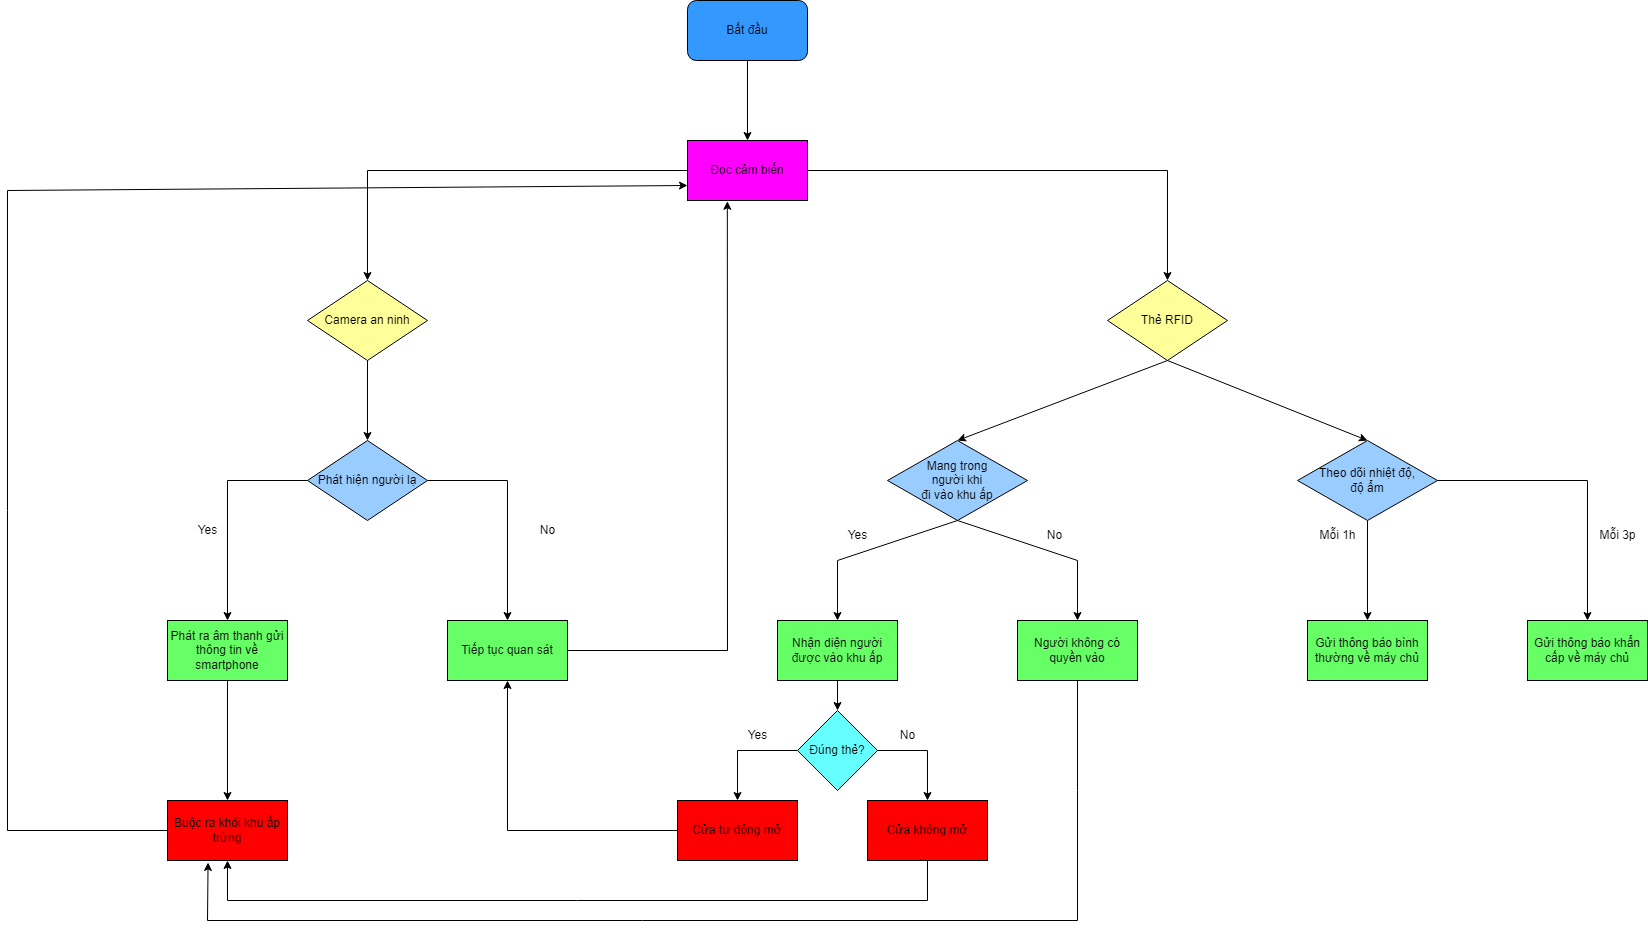

The diagram above was exported from draw.io. Its source (the exported page's mxGraphModel, read from the mxfile embedded in the PNG):
<mxGraphModel dx="1695" dy="1594" grid="1" gridSize="10" guides="1" tooltips="1" connect="1" arrows="1" fold="1" page="1" pageScale="1" pageWidth="827" pageHeight="1169" math="0" shadow="0">
  <root>
    <mxCell id="0" />
    <mxCell id="1" parent="0" />
    <mxCell id="0qbd9hLWgp-m8MHVcMSk-1" value="Bất đầu" style="rounded=1;whiteSpace=wrap;html=1;fillColor=#3399FF;" parent="1" vertex="1">
      <mxGeometry x="440" y="-120" width="120" height="60" as="geometry" />
    </mxCell>
    <mxCell id="0qbd9hLWgp-m8MHVcMSk-2" value="Đọc cảm biến" style="rounded=0;whiteSpace=wrap;html=1;fillColor=#FF00FF;" parent="1" vertex="1">
      <mxGeometry x="440" y="20" width="120" height="60" as="geometry" />
    </mxCell>
    <mxCell id="0qbd9hLWgp-m8MHVcMSk-3" value="Camera an ninh" style="rhombus;whiteSpace=wrap;html=1;strokeColor=#000000;fillColor=#FFFF99;" parent="1" vertex="1">
      <mxGeometry x="60" y="160" width="120" height="80" as="geometry" />
    </mxCell>
    <mxCell id="0qbd9hLWgp-m8MHVcMSk-4" value="Thẻ RFID" style="rhombus;whiteSpace=wrap;html=1;strokeColor=#000000;fillColor=#FFFF99;" parent="1" vertex="1">
      <mxGeometry x="860" y="160" width="120" height="80" as="geometry" />
    </mxCell>
    <mxCell id="0qbd9hLWgp-m8MHVcMSk-5" value="Phát hiện người lạ" style="rhombus;whiteSpace=wrap;html=1;strokeColor=#000000;fillColor=#99CCFF;" parent="1" vertex="1">
      <mxGeometry x="60" y="320" width="120" height="80" as="geometry" />
    </mxCell>
    <mxCell id="0qbd9hLWgp-m8MHVcMSk-6" value="Mang trong &lt;br&gt;người khi &lt;br&gt;đi vào khu ấp" style="rhombus;whiteSpace=wrap;html=1;strokeColor=#000000;fillColor=#99CCFF;" parent="1" vertex="1">
      <mxGeometry x="640" y="320" width="140" height="80" as="geometry" />
    </mxCell>
    <mxCell id="0qbd9hLWgp-m8MHVcMSk-7" value="Theo dõi nhiệt độ,&lt;br&gt;độ ẩm" style="rhombus;whiteSpace=wrap;html=1;strokeColor=#000000;fillColor=#99CCFF;" parent="1" vertex="1">
      <mxGeometry x="1050" y="320" width="140" height="80" as="geometry" />
    </mxCell>
    <mxCell id="0qbd9hLWgp-m8MHVcMSk-8" value="Phát ra âm thanh gửi thông tin về smartphone" style="rounded=0;whiteSpace=wrap;html=1;fillColor=#66FF66;" parent="1" vertex="1">
      <mxGeometry x="-80" y="500" width="120" height="60" as="geometry" />
    </mxCell>
    <mxCell id="0qbd9hLWgp-m8MHVcMSk-9" value="Tiếp tục quan sát" style="rounded=0;whiteSpace=wrap;html=1;fillColor=#66FF66;" parent="1" vertex="1">
      <mxGeometry x="200" y="500" width="120" height="60" as="geometry" />
    </mxCell>
    <mxCell id="0qbd9hLWgp-m8MHVcMSk-10" value="Buộc ra khỏi khu ấp trứng" style="rounded=0;whiteSpace=wrap;html=1;fillColor=#FF0000;" parent="1" vertex="1">
      <mxGeometry x="-80" y="680" width="120" height="60" as="geometry" />
    </mxCell>
    <mxCell id="0qbd9hLWgp-m8MHVcMSk-11" value="Người không có quyền vào" style="rounded=0;whiteSpace=wrap;html=1;fillColor=#66FF66;" parent="1" vertex="1">
      <mxGeometry x="770" y="500" width="120" height="60" as="geometry" />
    </mxCell>
    <mxCell id="0qbd9hLWgp-m8MHVcMSk-12" value="Nhận diện người được vào khu ấp" style="rounded=0;whiteSpace=wrap;html=1;fillColor=#66FF66;" parent="1" vertex="1">
      <mxGeometry x="530" y="500" width="120" height="60" as="geometry" />
    </mxCell>
    <mxCell id="0qbd9hLWgp-m8MHVcMSk-13" value="Gửi thông báo khẩn cấp về máy chủ" style="rounded=0;whiteSpace=wrap;html=1;fillColor=#66FF66;" parent="1" vertex="1">
      <mxGeometry x="1280" y="500" width="120" height="60" as="geometry" />
    </mxCell>
    <mxCell id="0qbd9hLWgp-m8MHVcMSk-14" value="Gửi thông báo bình thường về máy chủ" style="rounded=0;whiteSpace=wrap;html=1;fillColor=#66FF66;" parent="1" vertex="1">
      <mxGeometry x="1060" y="500" width="120" height="60" as="geometry" />
    </mxCell>
    <mxCell id="0qbd9hLWgp-m8MHVcMSk-15" value="" style="endArrow=classic;html=1;rounded=0;exitX=0.5;exitY=1;exitDx=0;exitDy=0;entryX=0.5;entryY=0;entryDx=0;entryDy=0;" parent="1" source="0qbd9hLWgp-m8MHVcMSk-1" target="0qbd9hLWgp-m8MHVcMSk-2" edge="1">
      <mxGeometry width="50" height="50" relative="1" as="geometry">
        <mxPoint x="460" y="90" as="sourcePoint" />
        <mxPoint x="510" y="40" as="targetPoint" />
      </mxGeometry>
    </mxCell>
    <mxCell id="0qbd9hLWgp-m8MHVcMSk-16" value="" style="endArrow=classic;html=1;rounded=0;exitX=0;exitY=0.5;exitDx=0;exitDy=0;entryX=0.5;entryY=0;entryDx=0;entryDy=0;" parent="1" source="0qbd9hLWgp-m8MHVcMSk-2" target="0qbd9hLWgp-m8MHVcMSk-3" edge="1">
      <mxGeometry width="50" height="50" relative="1" as="geometry">
        <mxPoint x="450" y="190" as="sourcePoint" />
        <mxPoint x="120" y="130" as="targetPoint" />
        <Array as="points">
          <mxPoint x="120" y="50" />
        </Array>
      </mxGeometry>
    </mxCell>
    <mxCell id="0qbd9hLWgp-m8MHVcMSk-17" value="" style="endArrow=classic;html=1;rounded=0;exitX=1;exitY=0.5;exitDx=0;exitDy=0;entryX=0.5;entryY=0;entryDx=0;entryDy=0;" parent="1" source="0qbd9hLWgp-m8MHVcMSk-2" target="0qbd9hLWgp-m8MHVcMSk-4" edge="1">
      <mxGeometry width="50" height="50" relative="1" as="geometry">
        <mxPoint x="630" y="190" as="sourcePoint" />
        <mxPoint x="920" y="150" as="targetPoint" />
        <Array as="points">
          <mxPoint x="920" y="50" />
        </Array>
      </mxGeometry>
    </mxCell>
    <mxCell id="0qbd9hLWgp-m8MHVcMSk-18" value="" style="endArrow=classic;html=1;rounded=0;exitX=0.5;exitY=1;exitDx=0;exitDy=0;entryX=0.5;entryY=0;entryDx=0;entryDy=0;" parent="1" source="0qbd9hLWgp-m8MHVcMSk-4" target="0qbd9hLWgp-m8MHVcMSk-6" edge="1">
      <mxGeometry width="50" height="50" relative="1" as="geometry">
        <mxPoint x="630" y="290" as="sourcePoint" />
        <mxPoint x="680" y="240" as="targetPoint" />
      </mxGeometry>
    </mxCell>
    <mxCell id="0qbd9hLWgp-m8MHVcMSk-19" value="" style="endArrow=classic;html=1;rounded=0;exitX=0.5;exitY=1;exitDx=0;exitDy=0;entryX=0.5;entryY=0;entryDx=0;entryDy=0;" parent="1" source="0qbd9hLWgp-m8MHVcMSk-4" target="0qbd9hLWgp-m8MHVcMSk-7" edge="1">
      <mxGeometry width="50" height="50" relative="1" as="geometry">
        <mxPoint x="630" y="290" as="sourcePoint" />
        <mxPoint x="680" y="240" as="targetPoint" />
      </mxGeometry>
    </mxCell>
    <mxCell id="0qbd9hLWgp-m8MHVcMSk-20" value="" style="endArrow=classic;html=1;rounded=0;exitX=0.5;exitY=1;exitDx=0;exitDy=0;entryX=0.5;entryY=0;entryDx=0;entryDy=0;" parent="1" source="0qbd9hLWgp-m8MHVcMSk-3" target="0qbd9hLWgp-m8MHVcMSk-5" edge="1">
      <mxGeometry width="50" height="50" relative="1" as="geometry">
        <mxPoint x="280" y="290" as="sourcePoint" />
        <mxPoint x="330" y="240" as="targetPoint" />
      </mxGeometry>
    </mxCell>
    <mxCell id="0qbd9hLWgp-m8MHVcMSk-21" value="" style="endArrow=classic;html=1;rounded=0;exitX=0;exitY=0.5;exitDx=0;exitDy=0;entryX=0.5;entryY=0;entryDx=0;entryDy=0;" parent="1" source="0qbd9hLWgp-m8MHVcMSk-5" target="0qbd9hLWgp-m8MHVcMSk-8" edge="1">
      <mxGeometry width="50" height="50" relative="1" as="geometry">
        <mxPoint x="280" y="490" as="sourcePoint" />
        <mxPoint x="-20" y="360" as="targetPoint" />
        <Array as="points">
          <mxPoint x="-20" y="360" />
        </Array>
      </mxGeometry>
    </mxCell>
    <mxCell id="0qbd9hLWgp-m8MHVcMSk-22" value="" style="endArrow=classic;html=1;rounded=0;exitX=1;exitY=0.5;exitDx=0;exitDy=0;entryX=0.5;entryY=0;entryDx=0;entryDy=0;" parent="1" source="0qbd9hLWgp-m8MHVcMSk-5" target="0qbd9hLWgp-m8MHVcMSk-9" edge="1">
      <mxGeometry width="50" height="50" relative="1" as="geometry">
        <mxPoint x="280" y="490" as="sourcePoint" />
        <mxPoint x="330" y="440" as="targetPoint" />
        <Array as="points">
          <mxPoint x="260" y="360" />
        </Array>
      </mxGeometry>
    </mxCell>
    <mxCell id="0qbd9hLWgp-m8MHVcMSk-23" value="Yes" style="text;html=1;align=center;verticalAlign=middle;resizable=0;points=[];autosize=1;strokeColor=none;fillColor=none;" parent="1" vertex="1">
      <mxGeometry x="-60" y="395" width="40" height="30" as="geometry" />
    </mxCell>
    <mxCell id="0qbd9hLWgp-m8MHVcMSk-24" value="No" style="text;html=1;align=center;verticalAlign=middle;resizable=0;points=[];autosize=1;strokeColor=none;fillColor=none;" parent="1" vertex="1">
      <mxGeometry x="280" y="395" width="40" height="30" as="geometry" />
    </mxCell>
    <mxCell id="0qbd9hLWgp-m8MHVcMSk-25" value="" style="endArrow=classic;html=1;rounded=0;exitX=0.5;exitY=1;exitDx=0;exitDy=0;entryX=0.5;entryY=0;entryDx=0;entryDy=0;" parent="1" source="0qbd9hLWgp-m8MHVcMSk-8" target="0qbd9hLWgp-m8MHVcMSk-10" edge="1">
      <mxGeometry width="50" height="50" relative="1" as="geometry">
        <mxPoint x="150" y="540" as="sourcePoint" />
        <mxPoint x="200" y="490" as="targetPoint" />
      </mxGeometry>
    </mxCell>
    <mxCell id="0qbd9hLWgp-m8MHVcMSk-26" value="" style="endArrow=classic;html=1;rounded=0;exitX=0;exitY=0.5;exitDx=0;exitDy=0;entryX=0;entryY=0.75;entryDx=0;entryDy=0;" parent="1" source="0qbd9hLWgp-m8MHVcMSk-10" target="0qbd9hLWgp-m8MHVcMSk-2" edge="1">
      <mxGeometry width="50" height="50" relative="1" as="geometry">
        <mxPoint x="-160" y="640" as="sourcePoint" />
        <mxPoint x="-110" y="70" as="targetPoint" />
        <Array as="points">
          <mxPoint x="-240" y="710" />
          <mxPoint x="-240" y="70" />
        </Array>
      </mxGeometry>
    </mxCell>
    <mxCell id="0qbd9hLWgp-m8MHVcMSk-27" value="" style="endArrow=classic;html=1;rounded=0;exitX=0.5;exitY=1;exitDx=0;exitDy=0;entryX=0.5;entryY=0;entryDx=0;entryDy=0;" parent="1" source="0qbd9hLWgp-m8MHVcMSk-6" target="0qbd9hLWgp-m8MHVcMSk-12" edge="1">
      <mxGeometry width="50" height="50" relative="1" as="geometry">
        <mxPoint x="570" y="520" as="sourcePoint" />
        <mxPoint x="590" y="480" as="targetPoint" />
        <Array as="points">
          <mxPoint x="590" y="440" />
        </Array>
      </mxGeometry>
    </mxCell>
    <mxCell id="0qbd9hLWgp-m8MHVcMSk-28" value="" style="endArrow=classic;html=1;rounded=0;exitX=0.5;exitY=1;exitDx=0;exitDy=0;entryX=0.5;entryY=0;entryDx=0;entryDy=0;" parent="1" source="0qbd9hLWgp-m8MHVcMSk-6" target="0qbd9hLWgp-m8MHVcMSk-11" edge="1">
      <mxGeometry width="50" height="50" relative="1" as="geometry">
        <mxPoint x="830" y="440" as="sourcePoint" />
        <mxPoint x="830" y="480" as="targetPoint" />
        <Array as="points">
          <mxPoint x="830" y="440" />
        </Array>
      </mxGeometry>
    </mxCell>
    <mxCell id="0qbd9hLWgp-m8MHVcMSk-29" value="" style="endArrow=classic;html=1;rounded=0;exitX=0.5;exitY=1;exitDx=0;exitDy=0;entryX=0.5;entryY=0;entryDx=0;entryDy=0;" parent="1" source="0qbd9hLWgp-m8MHVcMSk-12" target="0qbd9hLWgp-m8MHVcMSk-38" edge="1">
      <mxGeometry width="50" height="50" relative="1" as="geometry">
        <mxPoint x="590" y="600" as="sourcePoint" />
        <mxPoint x="510" y="610" as="targetPoint" />
        <Array as="points" />
      </mxGeometry>
    </mxCell>
    <mxCell id="0qbd9hLWgp-m8MHVcMSk-30" value="" style="endArrow=classic;html=1;rounded=0;exitX=1;exitY=0.5;exitDx=0;exitDy=0;entryX=0.332;entryY=1.013;entryDx=0;entryDy=0;entryPerimeter=0;" parent="1" source="0qbd9hLWgp-m8MHVcMSk-9" target="0qbd9hLWgp-m8MHVcMSk-2" edge="1">
      <mxGeometry width="50" height="50" relative="1" as="geometry">
        <mxPoint x="620" y="500" as="sourcePoint" />
        <mxPoint x="440" y="390" as="targetPoint" />
        <Array as="points">
          <mxPoint x="480" y="530" />
        </Array>
      </mxGeometry>
    </mxCell>
    <mxCell id="0qbd9hLWgp-m8MHVcMSk-31" value="" style="endArrow=classic;html=1;rounded=0;exitX=0.5;exitY=1;exitDx=0;exitDy=0;entryX=0.338;entryY=1.033;entryDx=0;entryDy=0;entryPerimeter=0;" parent="1" source="0qbd9hLWgp-m8MHVcMSk-11" target="0qbd9hLWgp-m8MHVcMSk-10" edge="1">
      <mxGeometry width="50" height="50" relative="1" as="geometry">
        <mxPoint x="830" y="600" as="sourcePoint" />
        <mxPoint x="-40" y="800" as="targetPoint" />
        <Array as="points">
          <mxPoint x="830" y="670" />
          <mxPoint x="830" y="800" />
          <mxPoint x="-40" y="800" />
        </Array>
      </mxGeometry>
    </mxCell>
    <mxCell id="0qbd9hLWgp-m8MHVcMSk-32" value="" style="endArrow=classic;html=1;rounded=0;exitX=0.5;exitY=1;exitDx=0;exitDy=0;entryX=0.5;entryY=0;entryDx=0;entryDy=0;" parent="1" source="0qbd9hLWgp-m8MHVcMSk-7" target="0qbd9hLWgp-m8MHVcMSk-14" edge="1">
      <mxGeometry width="50" height="50" relative="1" as="geometry">
        <mxPoint x="980" y="500" as="sourcePoint" />
        <mxPoint x="1030" y="450" as="targetPoint" />
      </mxGeometry>
    </mxCell>
    <mxCell id="0qbd9hLWgp-m8MHVcMSk-33" value="" style="endArrow=classic;html=1;rounded=0;exitX=1;exitY=0.5;exitDx=0;exitDy=0;entryX=0.5;entryY=0;entryDx=0;entryDy=0;" parent="1" source="0qbd9hLWgp-m8MHVcMSk-7" target="0qbd9hLWgp-m8MHVcMSk-13" edge="1">
      <mxGeometry width="50" height="50" relative="1" as="geometry">
        <mxPoint x="980" y="500" as="sourcePoint" />
        <mxPoint x="1340" y="360" as="targetPoint" />
        <Array as="points">
          <mxPoint x="1340" y="360" />
        </Array>
      </mxGeometry>
    </mxCell>
    <mxCell id="0qbd9hLWgp-m8MHVcMSk-34" value="Mỗi 1h" style="text;html=1;align=center;verticalAlign=middle;resizable=0;points=[];autosize=1;strokeColor=none;fillColor=none;" parent="1" vertex="1">
      <mxGeometry x="1060" y="400" width="60" height="30" as="geometry" />
    </mxCell>
    <mxCell id="0qbd9hLWgp-m8MHVcMSk-35" value="Mỗi 3p" style="text;html=1;align=center;verticalAlign=middle;resizable=0;points=[];autosize=1;strokeColor=none;fillColor=none;" parent="1" vertex="1">
      <mxGeometry x="1340" y="400" width="60" height="30" as="geometry" />
    </mxCell>
    <mxCell id="0qbd9hLWgp-m8MHVcMSk-36" value="Yes" style="text;html=1;align=center;verticalAlign=middle;resizable=0;points=[];autosize=1;strokeColor=none;fillColor=none;" parent="1" vertex="1">
      <mxGeometry x="590" y="400" width="40" height="30" as="geometry" />
    </mxCell>
    <mxCell id="0qbd9hLWgp-m8MHVcMSk-37" value="No" style="text;html=1;align=center;verticalAlign=middle;resizable=0;points=[];autosize=1;strokeColor=none;fillColor=none;" parent="1" vertex="1">
      <mxGeometry x="787" y="400" width="40" height="30" as="geometry" />
    </mxCell>
    <mxCell id="0qbd9hLWgp-m8MHVcMSk-38" value="Đúng thẻ?" style="rhombus;whiteSpace=wrap;html=1;fillColor=#66FFFF;" parent="1" vertex="1">
      <mxGeometry x="550" y="590" width="80" height="80" as="geometry" />
    </mxCell>
    <mxCell id="0qbd9hLWgp-m8MHVcMSk-39" value="" style="endArrow=classic;html=1;rounded=0;exitX=0;exitY=0.5;exitDx=0;exitDy=0;entryX=0.5;entryY=0;entryDx=0;entryDy=0;entryPerimeter=0;" parent="1" source="0qbd9hLWgp-m8MHVcMSk-38" target="0qbd9hLWgp-m8MHVcMSk-41" edge="1">
      <mxGeometry width="50" height="50" relative="1" as="geometry">
        <mxPoint x="530" y="690" as="sourcePoint" />
        <mxPoint x="490" y="680" as="targetPoint" />
        <Array as="points">
          <mxPoint x="490" y="630" />
        </Array>
      </mxGeometry>
    </mxCell>
    <mxCell id="0qbd9hLWgp-m8MHVcMSk-40" value="" style="endArrow=classic;html=1;rounded=0;exitX=1;exitY=0.5;exitDx=0;exitDy=0;entryX=0.5;entryY=0;entryDx=0;entryDy=0;entryPerimeter=0;" parent="1" source="0qbd9hLWgp-m8MHVcMSk-38" target="0qbd9hLWgp-m8MHVcMSk-42" edge="1">
      <mxGeometry width="50" height="50" relative="1" as="geometry">
        <mxPoint x="480" y="610" as="sourcePoint" />
        <mxPoint x="680" y="680" as="targetPoint" />
        <Array as="points">
          <mxPoint x="680" y="630" />
        </Array>
      </mxGeometry>
    </mxCell>
    <mxCell id="0qbd9hLWgp-m8MHVcMSk-41" value="Cửa tự động mở" style="rounded=0;whiteSpace=wrap;html=1;fillColor=#FF0000;" parent="1" vertex="1">
      <mxGeometry x="430" y="680" width="120" height="60" as="geometry" />
    </mxCell>
    <mxCell id="0qbd9hLWgp-m8MHVcMSk-42" value="Cửa không mở" style="rounded=0;whiteSpace=wrap;html=1;fillColor=#FF0000;" parent="1" vertex="1">
      <mxGeometry x="620" y="680" width="120" height="60" as="geometry" />
    </mxCell>
    <mxCell id="0qbd9hLWgp-m8MHVcMSk-43" value="" style="endArrow=classic;html=1;rounded=0;exitX=0;exitY=0.5;exitDx=0;exitDy=0;entryX=0.5;entryY=1;entryDx=0;entryDy=0;" parent="1" source="0qbd9hLWgp-m8MHVcMSk-41" target="0qbd9hLWgp-m8MHVcMSk-9" edge="1">
      <mxGeometry width="50" height="50" relative="1" as="geometry">
        <mxPoint x="480" y="610" as="sourcePoint" />
        <mxPoint x="530" y="560" as="targetPoint" />
        <Array as="points">
          <mxPoint x="260" y="710" />
        </Array>
      </mxGeometry>
    </mxCell>
    <mxCell id="0qbd9hLWgp-m8MHVcMSk-44" value="" style="endArrow=classic;html=1;rounded=0;exitX=0.5;exitY=1;exitDx=0;exitDy=0;entryX=0.5;entryY=1;entryDx=0;entryDy=0;" parent="1" source="0qbd9hLWgp-m8MHVcMSk-42" target="0qbd9hLWgp-m8MHVcMSk-10" edge="1">
      <mxGeometry width="50" height="50" relative="1" as="geometry">
        <mxPoint x="430" y="710" as="sourcePoint" />
        <mxPoint x="-20" y="780" as="targetPoint" />
        <Array as="points">
          <mxPoint x="680" y="780" />
          <mxPoint x="-20" y="780" />
        </Array>
      </mxGeometry>
    </mxCell>
    <mxCell id="0qbd9hLWgp-m8MHVcMSk-45" value="Yes" style="text;html=1;align=center;verticalAlign=middle;resizable=0;points=[];autosize=1;strokeColor=none;fillColor=none;" parent="1" vertex="1">
      <mxGeometry x="490" y="600" width="40" height="30" as="geometry" />
    </mxCell>
    <mxCell id="0qbd9hLWgp-m8MHVcMSk-46" value="No" style="text;html=1;align=center;verticalAlign=middle;resizable=0;points=[];autosize=1;strokeColor=none;fillColor=none;" parent="1" vertex="1">
      <mxGeometry x="640" y="600" width="40" height="30" as="geometry" />
    </mxCell>
  </root>
</mxGraphModel>